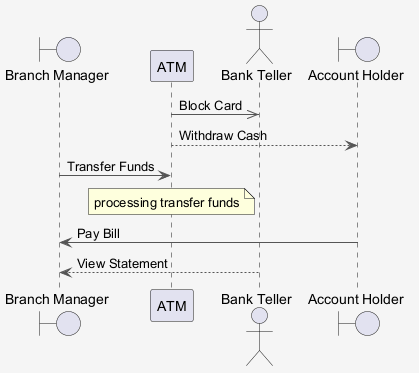

The diagram above was rendered by PlantUML. Its source (embedded in the PNG):
@startuml
skinparam shadowing false
skinparam backgroundColor #F5F5F5
skinparam ArrowColor #555555
boundary "Branch Manager" as BM
participant "ATM" as A
actor "Bank Teller" as BT
boundary "Account Holder" as AH
A ->> BT : Block Card
A --> AH : Withdraw Cash
BM -> A : Transfer Funds
note over A : processing transfer funds
AH -> BM : Pay Bill
BT --> BM : View Statement
@enduml